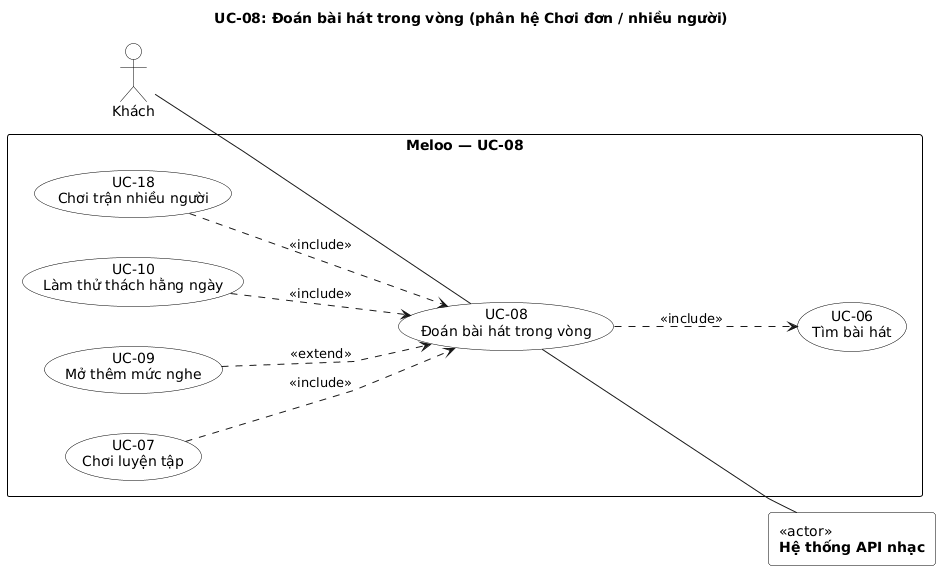

The diagram above was rendered by PlantUML. Its source (embedded in the PNG):
@startuml uc-08-doan-bai-hat-trong-vong
title UC-08: Đoán bài hát trong vòng (phân hệ Chơi đơn / nhiều người)
left to right direction
skinparam shadowing false
skinparam linetype polyline
skinparam nodesep 40
skinparam ranksep 90
skinparam defaultFontName DejaVu Sans
skinparam usecase {
  BackgroundColor white
  BorderColor black
}
skinparam actor {
  BackgroundColor white
  BorderColor black
}
skinparam rectangle {
  BackgroundColor white
  BorderColor black
}

actor "Khách" as A1
rectangle "<<actor>>\n**Hệ thống API nhạc**" as X1
rectangle "**Meloo — UC-08**" {
  usecase "UC-08\nĐoán bài hát trong vòng" as UC08
  usecase "UC-06\nTìm bài hát" as UC06
  usecase "UC-07\nChơi luyện tập" as UC07
  usecase "UC-09\nMở thêm mức nghe" as UC09
  usecase "UC-10\nLàm thử thách hằng ngày" as UC10
  usecase "UC-18\nChơi trận nhiều người" as UC18
}
A1 -- UC08
UC08 ..> UC06 : <<include>>
UC09 ..> UC08 : <<extend>>
UC07 ..> UC08 : <<include>>
UC10 ..> UC08 : <<include>>
UC18 ..> UC08 : <<include>>
UC08 -- X1
@enduml